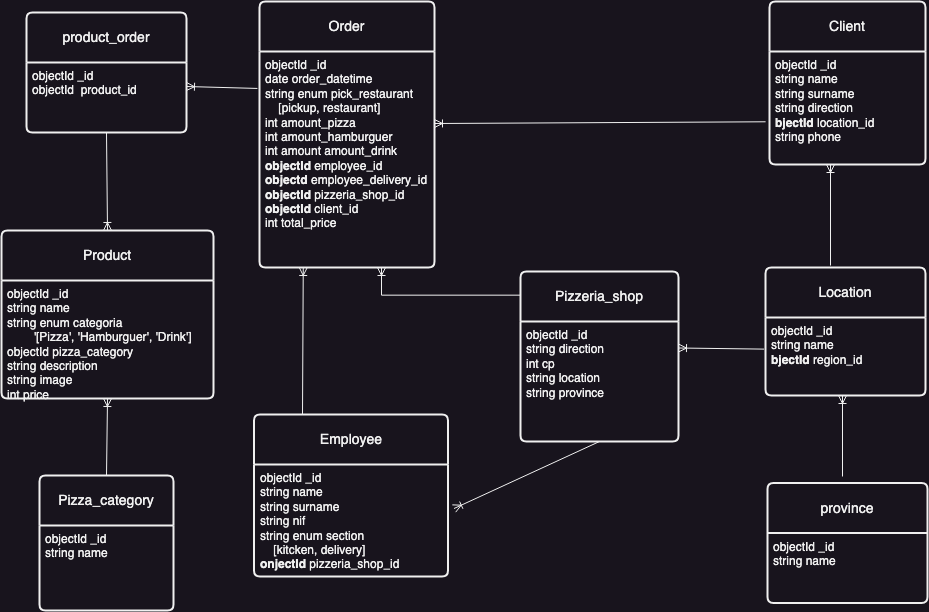

The diagram above was exported from draw.io. Its source (the exported page's mxGraphModel, read from the mxfile embedded in the PNG):
<mxGraphModel dx="1005" dy="932" grid="0" gridSize="10" guides="1" tooltips="1" connect="1" arrows="1" fold="1" page="0" pageScale="1" pageWidth="827" pageHeight="1169" math="0" shadow="0">
  <root>
    <mxCell id="0" />
    <mxCell id="1" parent="0" />
    <mxCell id="8FUnSEU-yJOaARs7xYMw-14" value="Client" style="swimlane;childLayout=stackLayout;horizontal=1;startSize=50;horizontalStack=0;rounded=1;fontSize=14;fontStyle=0;strokeWidth=2;resizeParent=0;resizeLast=1;shadow=0;dashed=0;align=center;arcSize=4;whiteSpace=wrap;html=1;" vertex="1" parent="1">
      <mxGeometry x="778" y="61" width="156" height="163" as="geometry" />
    </mxCell>
    <mxCell id="8FUnSEU-yJOaARs7xYMw-15" value="objectId _id&lt;br&gt;string name&lt;br&gt;string surname&lt;br&gt;string direction&lt;br&gt;&lt;b&gt;bjectId&lt;/b&gt;&amp;nbsp;location_id&lt;br&gt;string phone" style="align=left;strokeColor=none;fillColor=none;spacingLeft=4;fontSize=12;verticalAlign=top;resizable=0;rotatable=0;part=1;html=1;" vertex="1" parent="8FUnSEU-yJOaARs7xYMw-14">
      <mxGeometry y="50" width="156" height="113" as="geometry" />
    </mxCell>
    <mxCell id="8FUnSEU-yJOaARs7xYMw-16" value="Employee" style="swimlane;childLayout=stackLayout;horizontal=1;startSize=50;horizontalStack=0;rounded=1;fontSize=14;fontStyle=0;strokeWidth=2;resizeParent=0;resizeLast=1;shadow=0;dashed=0;align=center;arcSize=4;whiteSpace=wrap;html=1;" vertex="1" parent="1">
      <mxGeometry x="262.5" y="474" width="194" height="162" as="geometry" />
    </mxCell>
    <mxCell id="8FUnSEU-yJOaARs7xYMw-17" value="objectId _id&lt;br&gt;string name&lt;br&gt;string surname&lt;br&gt;string nif&lt;br&gt;string enum section &lt;br&gt;&lt;span style=&quot;&quot;&gt;&lt;span style=&quot;white-space: pre;&quot;&gt;&amp;nbsp;&amp;nbsp;&amp;nbsp;&amp;nbsp;&lt;/span&gt;&lt;/span&gt;[kitcken, delivery]&lt;br&gt;&lt;b&gt;onjectId &lt;/b&gt;pizzeria_shop_id" style="align=left;strokeColor=none;fillColor=none;spacingLeft=4;fontSize=12;verticalAlign=top;resizable=0;rotatable=0;part=1;html=1;" vertex="1" parent="8FUnSEU-yJOaARs7xYMw-16">
      <mxGeometry y="50" width="194" height="112" as="geometry" />
    </mxCell>
    <mxCell id="8FUnSEU-yJOaARs7xYMw-20" value="Location" style="swimlane;childLayout=stackLayout;horizontal=1;startSize=50;horizontalStack=0;rounded=1;fontSize=14;fontStyle=0;strokeWidth=2;resizeParent=0;resizeLast=1;shadow=0;dashed=0;align=center;arcSize=4;whiteSpace=wrap;html=1;" vertex="1" parent="1">
      <mxGeometry x="774" y="327" width="160" height="128" as="geometry" />
    </mxCell>
    <mxCell id="8FUnSEU-yJOaARs7xYMw-21" value="objectId _id&lt;br&gt;string name&lt;br&gt;&lt;b&gt;bjectId &lt;/b&gt;region_id" style="align=left;strokeColor=none;fillColor=none;spacingLeft=4;fontSize=12;verticalAlign=top;resizable=0;rotatable=0;part=1;html=1;" vertex="1" parent="8FUnSEU-yJOaARs7xYMw-20">
      <mxGeometry y="50" width="160" height="78" as="geometry" />
    </mxCell>
    <mxCell id="8FUnSEU-yJOaARs7xYMw-24" value="Order" style="swimlane;childLayout=stackLayout;horizontal=1;startSize=50;horizontalStack=0;rounded=1;fontSize=14;fontStyle=0;strokeWidth=2;resizeParent=0;resizeLast=1;shadow=0;dashed=0;align=center;arcSize=4;whiteSpace=wrap;html=1;" vertex="1" parent="1">
      <mxGeometry x="268" y="61" width="175" height="266" as="geometry" />
    </mxCell>
    <mxCell id="8FUnSEU-yJOaARs7xYMw-53" value="" style="fontSize=12;html=1;endArrow=ERoneToMany;rounded=0;exitX=-0.012;exitY=0.171;exitDx=0;exitDy=0;exitPerimeter=0;" edge="1" parent="8FUnSEU-yJOaARs7xYMw-24" source="8FUnSEU-yJOaARs7xYMw-25">
      <mxGeometry width="100" height="100" relative="1" as="geometry">
        <mxPoint x="258" y="83" as="sourcePoint" />
        <mxPoint x="-73" y="85" as="targetPoint" />
      </mxGeometry>
    </mxCell>
    <mxCell id="8FUnSEU-yJOaARs7xYMw-25" value="objectId _id&lt;br&gt;date order_datetime&lt;br&gt;string enum pick_restaurant&lt;br&gt;&lt;span style=&quot;&quot;&gt;&lt;span style=&quot;white-space: pre;&quot;&gt;&amp;nbsp;&amp;nbsp;&amp;nbsp;&amp;nbsp;&lt;/span&gt;&lt;/span&gt;[pickup, restaurant]&lt;br&gt;int amount_pizza&lt;br&gt;int amount_hamburguer&lt;br&gt;int amount amount_drink&lt;br&gt;&lt;b&gt;objectId &lt;/b&gt;employee_id&lt;br&gt;&lt;b&gt;objectd &lt;/b&gt;employee_delivery_id&lt;br&gt;&lt;b&gt;objectId &lt;/b&gt;pizzeria_shop_id&lt;br&gt;&lt;b&gt;objectId &lt;/b&gt;client_id&lt;br&gt;int total_price" style="align=left;strokeColor=none;fillColor=none;spacingLeft=4;fontSize=12;verticalAlign=top;resizable=0;rotatable=0;part=1;html=1;" vertex="1" parent="8FUnSEU-yJOaARs7xYMw-24">
      <mxGeometry y="50" width="175" height="216" as="geometry" />
    </mxCell>
    <mxCell id="8FUnSEU-yJOaARs7xYMw-29" value="Pizza_category" style="swimlane;childLayout=stackLayout;horizontal=1;startSize=50;horizontalStack=0;rounded=1;fontSize=14;fontStyle=0;strokeWidth=2;resizeParent=0;resizeLast=1;shadow=0;dashed=0;align=center;arcSize=4;whiteSpace=wrap;html=1;" vertex="1" parent="1">
      <mxGeometry x="48" y="535" width="134" height="135" as="geometry" />
    </mxCell>
    <mxCell id="8FUnSEU-yJOaARs7xYMw-30" value="objectId _id&lt;br&gt;string name" style="align=left;strokeColor=none;fillColor=none;spacingLeft=4;fontSize=12;verticalAlign=top;resizable=0;rotatable=0;part=1;html=1;" vertex="1" parent="8FUnSEU-yJOaARs7xYMw-29">
      <mxGeometry y="50" width="134" height="85" as="geometry" />
    </mxCell>
    <mxCell id="8FUnSEU-yJOaARs7xYMw-32" value="Pizzeria_shop" style="swimlane;childLayout=stackLayout;horizontal=1;startSize=50;horizontalStack=0;rounded=1;fontSize=14;fontStyle=0;strokeWidth=2;resizeParent=0;resizeLast=1;shadow=0;dashed=0;align=center;arcSize=4;whiteSpace=wrap;html=1;" vertex="1" parent="1">
      <mxGeometry x="529" y="331" width="158" height="170" as="geometry" />
    </mxCell>
    <mxCell id="8FUnSEU-yJOaARs7xYMw-33" value="objectId _id&lt;br&gt;string direction&lt;br&gt;int cp&lt;br&gt;string location&lt;br&gt;string province" style="align=left;strokeColor=none;fillColor=none;spacingLeft=4;fontSize=12;verticalAlign=top;resizable=0;rotatable=0;part=1;html=1;" vertex="1" parent="8FUnSEU-yJOaARs7xYMw-32">
      <mxGeometry y="50" width="158" height="120" as="geometry" />
    </mxCell>
    <mxCell id="8FUnSEU-yJOaARs7xYMw-34" value="product_order" style="swimlane;childLayout=stackLayout;horizontal=1;startSize=50;horizontalStack=0;rounded=1;fontSize=14;fontStyle=0;strokeWidth=2;resizeParent=0;resizeLast=1;shadow=0;dashed=0;align=center;arcSize=4;whiteSpace=wrap;html=1;" vertex="1" parent="1">
      <mxGeometry x="35" y="72" width="160" height="120" as="geometry" />
    </mxCell>
    <mxCell id="8FUnSEU-yJOaARs7xYMw-35" value="objectId _id&lt;br&gt;objectId&amp;nbsp; product_id" style="align=left;strokeColor=none;fillColor=none;spacingLeft=4;fontSize=12;verticalAlign=top;resizable=0;rotatable=0;part=1;html=1;" vertex="1" parent="8FUnSEU-yJOaARs7xYMw-34">
      <mxGeometry y="50" width="160" height="70" as="geometry" />
    </mxCell>
    <mxCell id="8FUnSEU-yJOaARs7xYMw-37" value="Product" style="swimlane;childLayout=stackLayout;horizontal=1;startSize=50;horizontalStack=0;rounded=1;fontSize=14;fontStyle=0;strokeWidth=2;resizeParent=0;resizeLast=1;shadow=0;dashed=0;align=center;arcSize=4;whiteSpace=wrap;html=1;" vertex="1" parent="1">
      <mxGeometry x="10" y="290" width="212" height="168" as="geometry" />
    </mxCell>
    <mxCell id="8FUnSEU-yJOaARs7xYMw-38" value="objectId _id&lt;br&gt;string name&lt;br&gt;string enum categoria&lt;br&gt;&lt;span style=&quot;white-space: pre;&quot;&gt;&#09;&lt;/span&gt;'[Pizza', 'Hamburguer', 'Drink']&lt;br&gt;objectId pizza_category&lt;br&gt;string description&lt;br&gt;string image&lt;br&gt;int price" style="align=left;strokeColor=none;fillColor=none;spacingLeft=4;fontSize=12;verticalAlign=top;resizable=0;rotatable=0;part=1;html=1;" vertex="1" parent="8FUnSEU-yJOaARs7xYMw-37">
      <mxGeometry y="50" width="212" height="118" as="geometry" />
    </mxCell>
    <mxCell id="8FUnSEU-yJOaARs7xYMw-39" value="province" style="swimlane;childLayout=stackLayout;horizontal=1;startSize=50;horizontalStack=0;rounded=1;fontSize=14;fontStyle=0;strokeWidth=2;resizeParent=0;resizeLast=1;shadow=0;dashed=0;align=center;arcSize=4;whiteSpace=wrap;html=1;" vertex="1" parent="1">
      <mxGeometry x="776" y="542.5" width="160" height="120" as="geometry" />
    </mxCell>
    <mxCell id="8FUnSEU-yJOaARs7xYMw-40" value="objectId _id&lt;br&gt;string name" style="align=left;strokeColor=none;fillColor=none;spacingLeft=4;fontSize=12;verticalAlign=top;resizable=0;rotatable=0;part=1;html=1;" vertex="1" parent="8FUnSEU-yJOaARs7xYMw-39">
      <mxGeometry y="50" width="160" height="70" as="geometry" />
    </mxCell>
    <mxCell id="8FUnSEU-yJOaARs7xYMw-44" value="" style="fontSize=12;html=1;endArrow=ERoneToMany;rounded=0;entryX=0.5;entryY=1;entryDx=0;entryDy=0;exitX=0.5;exitY=0;exitDx=0;exitDy=0;" edge="1" parent="1" source="8FUnSEU-yJOaARs7xYMw-29" target="8FUnSEU-yJOaARs7xYMw-38">
      <mxGeometry width="100" height="100" relative="1" as="geometry">
        <mxPoint x="260" y="461" as="sourcePoint" />
        <mxPoint x="360" y="361" as="targetPoint" />
      </mxGeometry>
    </mxCell>
    <mxCell id="8FUnSEU-yJOaARs7xYMw-45" value="" style="fontSize=12;html=1;endArrow=ERoneToMany;rounded=0;entryX=0.5;entryY=0;entryDx=0;entryDy=0;exitX=0.5;exitY=1;exitDx=0;exitDy=0;" edge="1" parent="1" source="8FUnSEU-yJOaARs7xYMw-35" target="8FUnSEU-yJOaARs7xYMw-37">
      <mxGeometry width="100" height="100" relative="1" as="geometry">
        <mxPoint x="142" y="290" as="sourcePoint" />
        <mxPoint x="141" y="213" as="targetPoint" />
      </mxGeometry>
    </mxCell>
    <mxCell id="8FUnSEU-yJOaARs7xYMw-46" value="" style="fontSize=12;html=1;endArrow=ERoneToMany;rounded=0;entryX=0.25;entryY=1;entryDx=0;entryDy=0;exitX=0.25;exitY=0;exitDx=0;exitDy=0;" edge="1" parent="1" source="8FUnSEU-yJOaARs7xYMw-16" target="8FUnSEU-yJOaARs7xYMw-25">
      <mxGeometry width="100" height="100" relative="1" as="geometry">
        <mxPoint x="298" y="360" as="sourcePoint" />
        <mxPoint x="297" y="458" as="targetPoint" />
      </mxGeometry>
    </mxCell>
    <mxCell id="8FUnSEU-yJOaARs7xYMw-48" value="" style="fontSize=12;html=1;endArrow=ERoneToMany;rounded=0;entryX=0.25;entryY=1;entryDx=0;entryDy=0;exitX=0;exitY=0;exitDx=0;exitDy=0;edgeStyle=elbowEdgeStyle;elbow=vertical;" edge="1" parent="1" source="8FUnSEU-yJOaARs7xYMw-33">
      <mxGeometry width="100" height="100" relative="1" as="geometry">
        <mxPoint x="389" y="474" as="sourcePoint" />
        <mxPoint x="390" y="327" as="targetPoint" />
      </mxGeometry>
    </mxCell>
    <mxCell id="8FUnSEU-yJOaARs7xYMw-49" value="" style="fontSize=12;html=1;endArrow=ERoneToMany;rounded=0;entryX=0.25;entryY=1;entryDx=0;entryDy=0;" edge="1" parent="1">
      <mxGeometry width="100" height="100" relative="1" as="geometry">
        <mxPoint x="839" y="325" as="sourcePoint" />
        <mxPoint x="839" y="224" as="targetPoint" />
      </mxGeometry>
    </mxCell>
    <mxCell id="8FUnSEU-yJOaARs7xYMw-50" value="" style="fontSize=12;html=1;endArrow=ERoneToMany;rounded=0;entryX=0.25;entryY=1;entryDx=0;entryDy=0;" edge="1" parent="1">
      <mxGeometry width="100" height="100" relative="1" as="geometry">
        <mxPoint x="851" y="536" as="sourcePoint" />
        <mxPoint x="851" y="455" as="targetPoint" />
      </mxGeometry>
    </mxCell>
    <mxCell id="8FUnSEU-yJOaARs7xYMw-51" value="" style="fontSize=12;html=1;endArrow=ERoneToMany;rounded=0;entryX=1;entryY=0.25;entryDx=0;entryDy=0;exitX=-0.009;exitY=0.372;exitDx=0;exitDy=0;exitPerimeter=0;" edge="1" parent="1">
      <mxGeometry width="100" height="100" relative="1" as="geometry">
        <mxPoint x="772.5599999999997" y="408.616" as="sourcePoint" />
        <mxPoint x="687" y="407.5" as="targetPoint" />
      </mxGeometry>
    </mxCell>
    <mxCell id="8FUnSEU-yJOaARs7xYMw-52" value="" style="fontSize=12;html=1;endArrow=ERoneToMany;rounded=0;exitX=-0.025;exitY=0.622;exitDx=0;exitDy=0;exitPerimeter=0;" edge="1" parent="1" source="8FUnSEU-yJOaARs7xYMw-15">
      <mxGeometry width="100" height="100" relative="1" as="geometry">
        <mxPoint x="528.9999999999998" y="184.11599999999999" as="sourcePoint" />
        <mxPoint x="443" y="183" as="targetPoint" />
      </mxGeometry>
    </mxCell>
    <mxCell id="8FUnSEU-yJOaARs7xYMw-54" value="" style="fontSize=12;html=1;endArrow=ERoneToMany;rounded=0;entryX=1.031;entryY=0.393;entryDx=0;entryDy=0;exitX=0.5;exitY=1;exitDx=0;exitDy=0;entryPerimeter=0;elbow=vertical;" edge="1" parent="1" source="8FUnSEU-yJOaARs7xYMw-32" target="8FUnSEU-yJOaARs7xYMw-17">
      <mxGeometry width="100" height="100" relative="1" as="geometry">
        <mxPoint x="631" y="616" as="sourcePoint" />
        <mxPoint x="492" y="562" as="targetPoint" />
      </mxGeometry>
    </mxCell>
  </root>
</mxGraphModel>